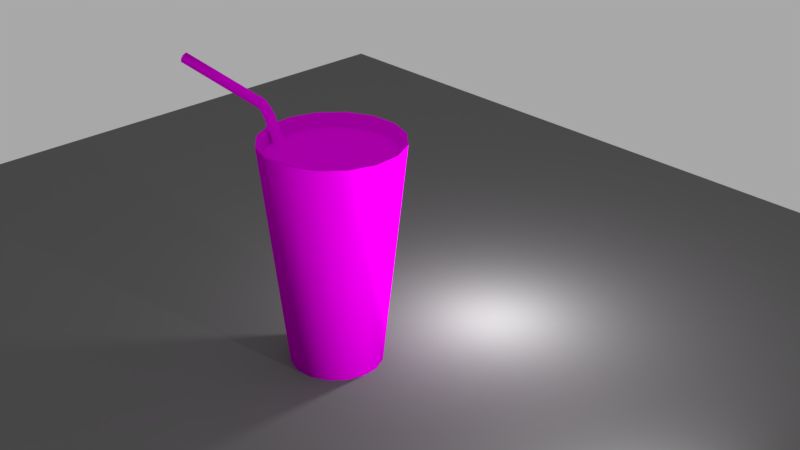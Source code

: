 # Source: acqua.blend  (saved by Blender 2.79.0; exported with 4.5.12 LTS)
import bpy
from mathutils import Matrix  # noqa: F401  (used for matrix-valued properties, if any)

bpy.ops.wm.read_factory_settings(use_empty=True)
scene = bpy.context.scene
scene.name = 'Scene'

# ---- collections
col_collection_1 = bpy.data.collections.new('Collection 1'); scene.collection.children.link(col_collection_1)

# ---- images (referenced by path relative to the original .blend; pixels are not part of the script)
import os
ASSET_DIR = os.environ.get("B2B_ASSET_DIR", "")  # directory of the original .blend (textures are referenced by path, not embedded)
HERE = os.path.dirname(os.path.abspath(__file__))  # packed textures are extracted next to this script under _unpacked/

def load_image(name, relpath, width, height, colorspace="sRGB"):
    """Load a texture the original file referenced (path relative to the .blend, or extracted next to this script)."""
    p = next((c for c in (os.path.join(HERE, relpath), os.path.join(ASSET_DIR, relpath)) if relpath and os.path.exists(c)), "")
    if p:
        img = bpy.data.images.load(p, check_existing=True)
        img.name = name
    else:  # same state as the original file: an image datablock whose file is absent (Cycles renders it pink)
        img = bpy.data.images.new(name, width, height)
        img.source = "FILE"
        img.filepath = "//" + (relpath or name)
    img.colorspace_settings.name = colorspace
    return img
img_texture_png = load_image('texture.png', 'texture.png', 1024, 1024, 'sRGB')

# ---- materials (node trees are filled in below, after node groups)
mat_material_005 = bpy.data.materials.new('Material.005')
mat_material_005.alpha_threshold = 0.0
mat_material_005.roughness = 0.5
mat_material_006 = bpy.data.materials.new('Material.006')
mat_material_006.alpha_threshold = 0.0
mat_material_006.roughness = 0.5
mat_material_004 = bpy.data.materials.new('Material.004')
mat_material_004.alpha_threshold = 0.0
mat_material_004.roughness = 0.5

# ---- material node trees
mat_material_005.use_nodes = True; mat_material_005.node_tree.nodes.clear()
_N = mat_material_005.node_tree.nodes; _L = mat_material_005.node_tree.links
n0 = _N.new('ShaderNodeOutputMaterial'); n0.name = 'Material Output'; n0.location = (300, 300)
n1 = _N.new('ShaderNodeBsdfDiffuse'); n1.name = 'Diffuse BSDF'; n1.location = (10, 300)
n2 = _N.new('ShaderNodeTexImage'); n2.name = 'Image Texture'; n2.location = (-180, 300)
n2.width = 140
n2.image = img_texture_png
_L.new(n1.outputs[0], n0.inputs[0])
_L.new(n2.outputs[0], n1.inputs[0])
n0.is_active_output = True
mat_material_006.use_nodes = True; mat_material_006.node_tree.nodes.clear()
_N = mat_material_006.node_tree.nodes; _L = mat_material_006.node_tree.links
n0 = _N.new('ShaderNodeOutputMaterial'); n0.name = 'Material Output'; n0.location = (300, 300)
n1 = _N.new('ShaderNodeBsdfDiffuse'); n1.name = 'Diffuse BSDF'; n1.location = (10, 300)
_L.new(n1.outputs[0], n0.inputs[0])
n0.is_active_output = True
mat_material_004.use_nodes = True; mat_material_004.node_tree.nodes.clear()
_N = mat_material_004.node_tree.nodes; _L = mat_material_004.node_tree.links
n0 = _N.new('ShaderNodeOutputMaterial'); n0.name = 'Material Output'; n0.location = (300, 300)
n1 = _N.new('ShaderNodeBsdfDiffuse'); n1.name = 'Diffuse BSDF'; n1.location = (10, 300)
n1.inputs[0].default_value = (0.1523, 0.1523, 0.1523, 1.0)
_L.new(n1.outputs[0], n0.inputs[0])
n0.is_active_output = True

# ---- world
world_world = bpy.data.worlds.new('World'); scene.world = world_world
world_world.use_nodes = True; world_world.node_tree.nodes.clear()
_N = world_world.node_tree.nodes; _L = world_world.node_tree.links
n0 = _N.new('ShaderNodeOutputWorld'); n0.name = 'World Output'; n0.location = (300, 300)
n1 = _N.new('ShaderNodeBackground'); n1.name = 'Background'; n1.location = (10, 300)
n1.inputs[0].default_value = (0.3931, 0.3931, 0.3931, 1.0)
_L.new(n1.outputs[0], n0.inputs[0])
n0.is_active_output = True
world_world.color = (0.477, 0.477, 0.477)
world_world.use_sun_shadow = False
world_world.sun_shadow_jitter_overblur = 0.0
world_world.cycles.sampling_method = 'MANUAL'

# ---- cameras
cam_camera = bpy.data.cameras.new('Camera')
cam_camera.clip_end = 100.0
cam_camera.lens = 54.44
cam_camera.sensor_width = 32.0
cam_camera.sensor_height = 18.0
cam_camera.ortho_scale = 7.314
cam_camera.dof.focus_distance = 0.0

# ---- lights
light_lamp_002 = bpy.data.lights.new('Lamp.002', 'AREA')
light_lamp_002.transmission_factor = 0.0
light_lamp_002.cutoff_distance = 30.0
light_lamp_002.energy = 78.54
light_lamp_002.shadow_buffer_clip_start = 1.001
light_lamp_002.shadow_soft_size = 0.1
light_lamp_002.shadow_maximum_resolution = 0.006
light_lamp_002.use_absolute_resolution = True
light_lamp_002.shape = 'RECTANGLE'
light_lamp_002.size = 0.1
light_lamp_002.size_y = 0.1
light_lamp_001 = bpy.data.lights.new('Lamp.001', 'POINT')
light_lamp_001.transmission_factor = 0.0
light_lamp_001.cutoff_distance = 30.0
light_lamp_001.energy = 100.0
light_lamp_001.shadow_buffer_clip_start = 1.001
light_lamp_001.shadow_soft_size = 0.1
light_lamp_001.shadow_maximum_resolution = 0.006
light_lamp_001.use_absolute_resolution = True

# ---- meshes
me_cylinder_002 = bpy.data.meshes.new('Cylinder.002')
me_cylinder_002.from_pydata([(0.04154, 1.0, -0.9824), (-14.94, 1.0, 1.636), (0.3996, 0.9239, -0.9734), (-14.58, 0.9239, 1.645), (0.7032, 0.7071, -0.9657), (-14.28, 0.7071, 1.652), (0.906, 0.3827, -0.9606), (-14.08, 0.3827, 1.657), (0.9772, -2.949e-07, -0.9588), (-14.01, 1.126e-07, 1.659), (0.906, -0.3827, -0.9606), (-14.08, -0.3827, 1.657), (0.7032, -0.7071, -0.9657), (-14.28, -0.7071, 1.652), (0.3996, -0.9239, -0.9734), (-14.58, -0.9239, 1.645), (0.04154, -1.0, -0.9824), (-14.94, -1.0, 1.636), (-0.3165, -0.9239, -0.9915), (-15.3, -0.9239, 1.627), (-0.6201, -0.7071, -0.9991), (-15.6, -0.7071, 1.619), (-0.8229, -0.3827, -1.004), (-15.81, -0.3827, 1.614), (-0.8941, -1.444e-07, -1.006), (-15.88, 2.631e-07, 1.612), (-0.8229, 0.3827, -1.004), (-15.81, 0.3827, 1.614), (-0.6201, 0.7071, -0.9991), (-15.6, 0.7071, 1.619), (-0.3165, 0.9239, -0.9915), (-15.3, 0.9239, 1.627), (-16.21, 1.0, 1.75), (-16.1, 0.9239, 1.775), (-16.0, 0.7071, 1.795), (-15.93, 0.3827, 1.809), (-15.91, 1.97e-08, 1.814), (-15.93, -0.3827, 1.809), (-16.0, -0.7071, 1.795), (-16.1, -0.9239, 1.775), (-16.21, -1.0, 1.75), (-16.33, -0.9239, 1.726), (-16.43, -0.7071, 1.705), (-16.5, -0.3827, 1.691), (-16.52, 3.312e-07, 1.687), (-16.5, 0.3827, 1.691), (-16.43, 0.7071, 1.705), (-16.33, 0.9239, 1.726), (-33.36, 1.0, 2.119), (-33.24, 0.9239, 2.143), (-33.14, 0.7071, 2.164), (-33.08, 0.3827, 2.178), (-33.05, -9.498e-07, 2.183), (-33.08, -0.3827, 2.178), (-33.14, -0.7071, 2.164), (-33.24, -0.9239, 2.143), (-33.36, -1.0, 2.119), (-33.48, -0.9239, 2.095), (-33.58, -0.7071, 2.074), (-33.64, -0.3827, 2.06), (-33.66, -6.383e-07, 2.055), (-33.64, 0.3827, 2.06), (-33.58, 0.7071, 2.074), (-33.48, 0.9239, 2.095), (0.04154, 0.9567, -0.9824), (0.3841, 0.8839, -0.9738), (0.6745, 0.6765, -0.9664), (0.8686, 0.3661, -0.9615), (0.9367, -2.9e-07, -0.9598), (0.8686, -0.3661, -0.9615), (0.6745, -0.6765, -0.9664), (0.3841, -0.8839, -0.9738), (0.04154, -0.9567, -0.9824), (-0.301, -0.8839, -0.9911), (-0.5914, -0.6765, -0.9984), (-0.7855, -0.3661, -1.003), (-0.8536, -1.461e-07, -1.005), (-0.7855, 0.3661, -1.003), (-0.5914, 0.6765, -0.9984), (-0.301, 0.8839, -0.9911), (-14.94, 0.9567, 1.629), (-14.6, 0.8839, 1.638), (-14.31, 0.6765, 1.645), (-14.11, 0.3661, 1.65), (-14.05, -5.543e-06, 1.652), (-14.11, -0.3661, 1.65), (-14.31, -0.6765, 1.645), (-14.6, -0.8839, 1.638), (-14.94, -0.9567, 1.629), (-15.28, -0.8839, 1.621), (-15.57, -0.6765, 1.613), (-15.77, -0.3661, 1.609), (-15.84, -5.399e-06, 1.607), (-15.77, 0.3661, 1.609), (-15.57, 0.6765, 1.613), (-15.28, 0.8839, 1.621), (-16.26, 0.7558, 1.752), (-16.16, 0.6983, 1.77), (-16.08, 0.5344, 1.786), (-16.03, 0.2892, 1.796), (-16.01, -5.772e-06, 1.8), (-16.03, -0.2892, 1.796), (-16.08, -0.5344, 1.786), (-16.16, -0.6983, 1.77), (-16.26, -0.7558, 1.752), (-16.35, -0.6983, 1.733), (-16.43, -0.5344, 1.718), (-16.48, -0.2892, 1.707), (-16.5, -5.538e-06, 1.704), (-16.48, 0.2892, 1.707), (-16.43, 0.5344, 1.718), (-16.35, 0.6983, 1.733), (-33.34, 0.7558, 2.123), (-33.25, 0.6983, 2.142), (-33.17, 0.5344, 2.158), (-33.12, 0.2892, 2.168), (-33.11, -6.62e-06, 2.172), (-33.12, -0.2892, 2.168), (-33.17, -0.5344, 2.158), (-33.25, -0.6983, 2.142), (-33.34, -0.7558, 2.123), (-33.42, -0.6983, 2.105), (-33.5, -0.5344, 2.089), (-33.55, -0.2892, 2.079), (-33.57, -6.384e-06, 2.075), (-33.55, 0.2892, 2.079), (-33.5, 0.5344, 2.089), (-33.42, 0.6983, 2.105)], [], [(0, 1, 3, 2), (2, 3, 5, 4), (4, 5, 7, 6), (6, 7, 9, 8), (8, 9, 11, 10), (10, 11, 13, 12), (12, 13, 15, 14), (14, 15, 17, 16), (16, 17, 19, 18), (18, 19, 21, 20), (20, 21, 23, 22), (22, 23, 25, 24), (24, 25, 27, 26), (26, 27, 29, 28), (9, 7, 35, 36), (28, 29, 31, 30), (30, 31, 1, 0), (2, 4, 66, 65), (33, 32, 48, 49), (19, 17, 40, 41), (29, 27, 45, 46), (5, 3, 33, 34), (15, 13, 38, 39), (25, 23, 43, 44), (11, 9, 36, 37), (21, 19, 41, 42), (31, 29, 46, 47), (7, 5, 34, 35), (17, 15, 39, 40), (3, 1, 32, 33), (27, 25, 44, 45), (13, 11, 37, 38), (23, 21, 42, 43), (1, 31, 47, 32), (12, 14, 71, 70), (32, 47, 63, 48), (41, 40, 56, 57), (34, 33, 49, 50), (42, 41, 57, 58), (35, 34, 50, 51), (43, 42, 58, 59), (36, 35, 51, 52), (44, 43, 59, 60), (37, 36, 52, 53), (45, 44, 60, 61), (38, 37, 53, 54), (46, 45, 61, 62), (39, 38, 54, 55), (47, 46, 62, 63), (40, 39, 55, 56), (22, 24, 76, 75), (8, 10, 69, 68), (18, 20, 74, 73), (28, 30, 79, 78), (4, 6, 67, 66), (14, 16, 72, 71), (0, 2, 65, 64), (24, 26, 77, 76), (10, 12, 70, 69), (20, 22, 75, 74), (30, 0, 64, 79), (6, 8, 68, 67), (16, 18, 73, 72), (26, 28, 78, 77), (74, 75, 91, 90), (67, 68, 84, 83), (75, 76, 92, 91), (68, 69, 85, 84), (76, 77, 93, 92), (69, 70, 86, 85), (77, 78, 94, 93), (70, 71, 87, 86), (78, 79, 95, 94), (71, 72, 88, 87), (64, 65, 81, 80), (79, 64, 80, 95), (72, 73, 89, 88), (65, 66, 82, 81), (73, 74, 90, 89), (66, 67, 83, 82), (95, 80, 96, 111), (88, 89, 105, 104), (81, 82, 98, 97), (89, 90, 106, 105), (82, 83, 99, 98), (90, 91, 107, 106), (83, 84, 100, 99), (91, 92, 108, 107), (84, 85, 101, 100), (92, 93, 109, 108), (85, 86, 102, 101), (93, 94, 110, 109), (86, 87, 103, 102), (94, 95, 111, 110), (87, 88, 104, 103), (80, 81, 97, 96), (109, 110, 126, 125), (102, 103, 119, 118), (110, 111, 127, 126), (103, 104, 120, 119), (96, 97, 113, 112), (111, 96, 112, 127), (104, 105, 121, 120), (97, 98, 114, 113), (105, 106, 122, 121), (98, 99, 115, 114), (106, 107, 123, 122), (99, 100, 116, 115), (107, 108, 124, 123), (100, 101, 117, 116), (108, 109, 125, 124), (101, 102, 118, 117), (51, 50, 114, 115), (50, 49, 113, 114), (49, 48, 112, 113), (48, 63, 127, 112), (63, 62, 126, 127), (62, 61, 125, 126), (61, 60, 124, 125), (60, 59, 123, 124), (59, 58, 122, 123), (58, 57, 121, 122), (57, 56, 120, 121), (56, 55, 119, 120), (55, 54, 118, 119), (54, 53, 117, 118), (53, 52, 116, 117), (52, 51, 115, 116)])
me_cylinder_002.polygons.foreach_set('use_smooth', [True] * 128)
_uv = me_cylinder_002.uv_layers.new(name='UVMap')
_uv.uv.foreach_set('vector', [0.2345, -0.06656, 0.2258, 0.7769, 0.2285, 0.7771, 0.2372, -0.06633, 0.2372, -0.06633, 0.2285, 0.7771, 0.2311, 0.7771, 0.2398, -0.06639, 0.2398, -0.06639, 0.2311, 0.7771, 0.2331, 0.7767, 0.2418, -0.06674, 0.2418, -0.06674, 0.2331, 0.7767, 0.2343, 0.7762, 0.243, -0.06732, 0.243, -0.06732, 0.2343, 0.7762, 0.2345, 0.7754, 0.2431, -0.06804, 0.2431, -0.06804, 0.2345, 0.7754, 0.2336, 0.7747, 0.2422, -0.0688, 0.2422, -0.0688, 0.2336, 0.7747, 0.2318, 0.774, 0.2404, -0.06947, 0.2404, -0.06947, 0.2318, 0.774, 0.2293, 0.7735, 0.238, -0.06997, 0.238, -0.06997, 0.2293, 0.7735, 0.2266, 0.7733, 0.2352, -0.0702, 0.2352, -0.0702, 0.2266, 0.7733, 0.224, 0.7733, 0.2327, -0.07013, 0.2327, -0.07013, 0.224, 0.7733, 0.222, 0.7737, 0.2306, -0.06979, 0.2306, -0.06979, 0.222, 0.7737, 0.2208, 0.7743, 0.2295, -0.06921, 0.2295, -0.06921, 0.2208, 0.7743, 0.2207, 0.775, 0.2293, -0.06848, 0.2293, -0.06848, 0.2207, 0.775, 0.2216, 0.7757, 0.2302, -0.06773, 0.2343, 0.7762, 0.2331, 0.7767, 0.2264, 0.8318, 0.2273, 0.8324, 0.2302, -0.06773, 0.2216, 0.7757, 0.2234, 0.7764, 0.232, -0.06705, 0.232, -0.06705, 0.2234, 0.7764, 0.2258, 0.7769, 0.2345, -0.06656, 0.2372, -0.06633, 0.2398, -0.06639, 0.2396, -0.06647, 0.2371, -0.06641, 0.2232, 0.8238, 0.2215, 0.8177, 0.1245, 1.03, 0.1262, 1.036, 0.2266, 0.7733, 0.2293, 0.7735, 0.225, 0.8143, 0.2233, 0.8082, 0.2216, 0.7757, 0.2207, 0.775, 0.2189, 0.8015, 0.2192, 0.8056, 0.2311, 0.7771, 0.2285, 0.7771, 0.2232, 0.8238, 0.2249, 0.8288, 0.2318, 0.774, 0.2336, 0.7747, 0.2274, 0.8264, 0.2264, 0.8207, 0.2208, 0.7743, 0.222, 0.7737, 0.2202, 0.8002, 0.2192, 0.7996, 0.2345, 0.7754, 0.2343, 0.7762, 0.2273, 0.8324, 0.2277, 0.8305, 0.224, 0.7733, 0.2266, 0.7733, 0.2233, 0.8082, 0.2216, 0.8032, 0.2234, 0.7764, 0.2216, 0.7757, 0.2192, 0.8056, 0.2201, 0.8113, 0.2331, 0.7767, 0.2311, 0.7771, 0.2249, 0.8288, 0.2264, 0.8318, 0.2293, 0.7735, 0.2318, 0.774, 0.2264, 0.8207, 0.225, 0.8143, 0.2285, 0.7771, 0.2258, 0.7769, 0.2215, 0.8177, 0.2232, 0.8238, 0.2207, 0.775, 0.2208, 0.7743, 0.2192, 0.7996, 0.2189, 0.8015, 0.2336, 0.7747, 0.2345, 0.7754, 0.2277, 0.8305, 0.2274, 0.8264, 0.222, 0.7737, 0.224, 0.7733, 0.2216, 0.8032, 0.2202, 0.8002, 0.2258, 0.7769, 0.2234, 0.7764, 0.2201, 0.8113, 0.2215, 0.8177, 0.2422, -0.0688, 0.2404, -0.06947, 0.2402, -0.06942, 0.242, -0.06878, 0.2215, 0.8177, 0.2201, 0.8113, 0.1231, 1.024, 0.1245, 1.03, 0.2233, 0.8082, 0.225, 0.8143, 0.128, 1.027, 0.1263, 1.021, 0.2249, 0.8288, 0.2232, 0.8238, 0.1262, 1.036, 0.1279, 1.041, 0.2216, 0.8032, 0.2233, 0.8082, 0.1263, 1.021, 0.1246, 1.016, 0.2264, 0.8318, 0.2249, 0.8288, 0.1279, 1.041, 0.1293, 1.044, 0.2202, 0.8002, 0.2216, 0.8032, 0.1246, 1.016, 0.1232, 1.013, 0.2273, 0.8324, 0.2264, 0.8318, 0.1293, 1.044, 0.1303, 1.045, 0.2192, 0.7996, 0.2202, 0.8002, 0.1232, 1.013, 0.1222, 1.012, 0.2277, 0.8305, 0.2273, 0.8324, 0.1303, 1.045, 0.1307, 1.043, 0.2189, 0.8015, 0.2192, 0.7996, 0.1222, 1.012, 0.1218, 1.014, 0.2274, 0.8264, 0.2277, 0.8305, 0.1307, 1.043, 0.1303, 1.039, 0.2192, 0.8056, 0.2189, 0.8015, 0.1218, 1.014, 0.1221, 1.018, 0.2264, 0.8207, 0.2274, 0.8264, 0.1303, 1.039, 0.1294, 1.033, 0.2201, 0.8113, 0.2192, 0.8056, 0.1221, 1.018, 0.1231, 1.024, 0.225, 0.8143, 0.2264, 0.8207, 0.1294, 1.033, 0.128, 1.027, 0.2306, -0.06979, 0.2295, -0.06921, 0.2298, -0.06917, 0.2309, -0.06972, 0.243, -0.06732, 0.2431, -0.06804, 0.2428, -0.06805, 0.2427, -0.06736, 0.2352, -0.0702, 0.2327, -0.07013, 0.2328, -0.07005, 0.2353, -0.07011, 0.2302, -0.06773, 0.232, -0.06705, 0.2322, -0.06711, 0.2305, -0.06775, 0.2398, -0.06639, 0.2418, -0.06674, 0.2415, -0.06681, 0.2396, -0.06647, 0.2404, -0.06947, 0.238, -0.06997, 0.2379, -0.06989, 0.2402, -0.06942, 0.2345, -0.06656, 0.2372, -0.06633, 0.2371, -0.06641, 0.2345, -0.06664, 0.2295, -0.06921, 0.2293, -0.06848, 0.2296, -0.06848, 0.2298, -0.06917, 0.2431, -0.06804, 0.2422, -0.0688, 0.242, -0.06878, 0.2428, -0.06805, 0.2327, -0.07013, 0.2306, -0.06979, 0.2309, -0.06972, 0.2328, -0.07005, 0.232, -0.06705, 0.2345, -0.06656, 0.2345, -0.06664, 0.2322, -0.06711, 0.2418, -0.06674, 0.243, -0.06732, 0.2427, -0.06736, 0.2415, -0.06681, 0.238, -0.06997, 0.2352, -0.0702, 0.2353, -0.07011, 0.2379, -0.06989, 0.2293, -0.06848, 0.2302, -0.06773, 0.2305, -0.06775, 0.2296, -0.06848, 0.2328, -0.07005, 0.2309, -0.06972, 0.222, 0.772, 0.224, 0.7717, 0.2415, -0.06681, 0.2427, -0.06736, 0.2338, 0.7744, 0.2327, 0.7749, 0.2309, -0.06972, 0.2298, -0.06917, 0.2209, 0.7725, 0.222, 0.772, 0.2427, -0.06736, 0.2428, -0.06805, 0.234, 0.7737, 0.2338, 0.7744, 0.2298, -0.06917, 0.2296, -0.06848, 0.2208, 0.7732, 0.2209, 0.7725, 0.2428, -0.06805, 0.242, -0.06878, 0.2331, 0.7729, 0.234, 0.7737, 0.2296, -0.06848, 0.2305, -0.06775, 0.2216, 0.774, 0.2208, 0.7732, 0.242, -0.06878, 0.2402, -0.06942, 0.2314, 0.7723, 0.2331, 0.7729, 0.2305, -0.06775, 0.2322, -0.06711, 0.2234, 0.7746, 0.2216, 0.774, 0.2402, -0.06942, 0.2379, -0.06989, 0.229, 0.7718, 0.2314, 0.7723, 0.2345, -0.06664, 0.2371, -0.06641, 0.2283, 0.7753, 0.2257, 0.7751, 0.2322, -0.06711, 0.2345, -0.06664, 0.2257, 0.7751, 0.2234, 0.7746, 0.2379, -0.06989, 0.2353, -0.07011, 0.2264, 0.7716, 0.229, 0.7718, 0.2371, -0.06641, 0.2396, -0.06647, 0.2308, 0.7752, 0.2283, 0.7753, 0.2353, -0.07011, 0.2328, -0.07005, 0.224, 0.7717, 0.2264, 0.7716, 0.2396, -0.06647, 0.2415, -0.06681, 0.2327, 0.7749, 0.2308, 0.7752, 0.2234, 0.7746, 0.2257, 0.7751, 0.2217, 0.8179, 0.2206, 0.8132, 0.229, 0.7718, 0.2264, 0.7716, 0.2231, 0.8108, 0.2244, 0.8154, 0.2283, 0.7753, 0.2308, 0.7752, 0.2244, 0.8262, 0.223, 0.8225, 0.2264, 0.7716, 0.224, 0.7717, 0.2217, 0.8071, 0.2231, 0.8108, 0.2308, 0.7752, 0.2327, 0.7749, 0.2255, 0.8284, 0.2244, 0.8262, 0.224, 0.7717, 0.222, 0.772, 0.2206, 0.8049, 0.2217, 0.8071, 0.2327, 0.7749, 0.2338, 0.7744, 0.2262, 0.8288, 0.2255, 0.8284, 0.222, 0.772, 0.2209, 0.7725, 0.2199, 0.8045, 0.2206, 0.8049, 0.2338, 0.7744, 0.234, 0.7737, 0.2265, 0.8274, 0.2262, 0.8288, 0.2209, 0.7725, 0.2208, 0.7732, 0.2196, 0.8059, 0.2199, 0.8045, 0.234, 0.7737, 0.2331, 0.7729, 0.2262, 0.8243, 0.2265, 0.8274, 0.2208, 0.7732, 0.2216, 0.774, 0.2199, 0.8089, 0.2196, 0.8059, 0.2331, 0.7729, 0.2314, 0.7723, 0.2255, 0.8201, 0.2262, 0.8243, 0.2216, 0.774, 0.2234, 0.7746, 0.2206, 0.8132, 0.2199, 0.8089, 0.2314, 0.7723, 0.229, 0.7718, 0.2244, 0.8154, 0.2255, 0.8201, 0.2257, 0.7751, 0.2283, 0.7753, 0.223, 0.8225, 0.2217, 0.8179, 0.2196, 0.8059, 0.2199, 0.8089, 0.1234, 1.022, 0.1232, 1.019, 0.2262, 0.8243, 0.2255, 0.8201, 0.1289, 1.033, 0.1296, 1.037, 0.2199, 0.8089, 0.2206, 0.8132, 0.1241, 1.026, 0.1234, 1.022, 0.2255, 0.8201, 0.2244, 0.8154, 0.1279, 1.028, 0.1289, 1.033, 0.2217, 0.8179, 0.223, 0.8225, 0.1265, 1.035, 0.1252, 1.031, 0.2206, 0.8132, 0.2217, 0.8179, 0.1252, 1.031, 0.1241, 1.026, 0.2244, 0.8154, 0.2231, 0.8108, 0.1266, 1.024, 0.1279, 1.028, 0.223, 0.8225, 0.2244, 0.8262, 0.1278, 1.039, 0.1265, 1.035, 0.2231, 0.8108, 0.2217, 0.8071, 0.1253, 1.02, 0.1266, 1.024, 0.2244, 0.8262, 0.2255, 0.8284, 0.1289, 1.042, 0.1278, 1.039, 0.2217, 0.8071, 0.2206, 0.8049, 0.1242, 1.018, 0.1253, 1.02, 0.2255, 0.8284, 0.2262, 0.8288, 0.1296, 1.042, 0.1289, 1.042, 0.2206, 0.8049, 0.2199, 0.8045, 0.1235, 1.017, 0.1242, 1.018, 0.2262, 0.8288, 0.2265, 0.8274, 0.1299, 1.041, 0.1296, 1.042, 0.2199, 0.8045, 0.2196, 0.8059, 0.1232, 1.019, 0.1235, 1.017, 0.2265, 0.8274, 0.2262, 0.8243, 0.1296, 1.037, 0.1299, 1.041, 0.1293, 1.044, 0.1279, 1.041, 0.1278, 1.039, 0.1289, 1.042, 0.1279, 1.041, 0.1262, 1.036, 0.1265, 1.035, 0.1278, 1.039, 0.1262, 1.036, 0.1245, 1.03, 0.1252, 1.031, 0.1265, 1.035, 0.1245, 1.03, 0.1231, 1.024, 0.1241, 1.026, 0.1252, 1.031, 0.1231, 1.024, 0.1221, 1.018, 0.1234, 1.022, 0.1241, 1.026, 0.1221, 1.018, 0.1218, 1.014, 0.1232, 1.019, 0.1234, 1.022, 0.1218, 1.014, 0.1222, 1.012, 0.1235, 1.017, 0.1232, 1.019, 0.1222, 1.012, 0.1232, 1.013, 0.1242, 1.018, 0.1235, 1.017, 0.1232, 1.013, 0.1246, 1.016, 0.1253, 1.02, 0.1242, 1.018, 0.1246, 1.016, 0.1263, 1.021, 0.1266, 1.024, 0.1253, 1.02, 0.1263, 1.021, 0.128, 1.027, 0.1279, 1.028, 0.1266, 1.024, 0.128, 1.027, 0.1294, 1.033, 0.1289, 1.033, 0.1279, 1.028, 0.1294, 1.033, 0.1303, 1.039, 0.1296, 1.037, 0.1289, 1.033, 0.1303, 1.039, 0.1307, 1.043, 0.1299, 1.041, 0.1296, 1.037, 0.1307, 1.043, 0.1303, 1.045, 0.1296, 1.042, 0.1299, 1.041, 0.1303, 1.045, 0.1293, 1.044, 0.1289, 1.042, 0.1296, 1.042])
me_cylinder_002.materials.append(mat_material_005)
me_cylinder_002.use_remesh_preserve_volume = False
me_cylinder_002.use_remesh_preserve_attributes = False
me_cylinder_002.use_mirror_vertex_groups = False
me_cylinder_002.update()
me_cylinder_001 = bpy.data.meshes.new('Cylinder.001')
me_cylinder_001.from_pydata([(0.003713, 0.9093, -1.0), (0.005731, 1.403, 3.634), (0.3535, 0.8415, -1.0), (0.5456, 1.299, 3.634), (0.6495, 0.6456, -1.0), (1.002, 0.9964, 3.634), (0.8466, 0.3514, -1.0), (1.307, 0.5423, 3.634), (0.9148, 0.003713, -1.0), (1.412, 0.005731, 3.634), (0.8437, -0.3445, -1.0), (1.302, -0.5317, 3.634), (0.6442, -0.6403, -1.0), (0.9943, -0.9883, 3.634), (0.3467, -0.8387, -1.0), (0.535, -1.294, 3.634), (-0.003713, -0.9093, -1.0), (-0.005731, -1.403, 3.634), (-0.3535, -0.8415, -1.0), (-0.5456, -1.299, 3.634), (-0.6495, -0.6456, -1.0), (-1.002, -0.9964, 3.634), (-0.8466, -0.3514, -1.0), (-1.307, -0.5423, 3.634), (-0.9148, -0.003713, -1.0), (-1.412, -0.005731, 3.634), (-0.8437, 0.3445, -1.0), (-1.302, 0.5317, 3.634), (-0.6442, 0.6403, -1.0), (-0.9943, 0.9883, 3.634), (-0.3466, 0.8387, -1.0), (-0.535, 1.294, 3.634), (-0.9437, 0.9437, 3.634), (-1.233, 0.5107, 3.634), (-1.335, 1.369e-08, 3.634), (-1.233, -0.5107, 3.634), (-0.9437, -0.9437, 3.634), (-0.5107, -1.233, 3.634), (1.936e-07, -1.335, 3.634), (0.5107, -1.233, 3.634), (0.9437, -0.9437, 3.634), (1.233, -0.5107, 3.634), (1.335, -6.057e-08, 3.634), (1.233, 0.5107, 3.634), (0.9437, 0.9437, 3.634), (0.5107, 1.233, 3.634), (-7.931e-09, 1.335, 3.634), (-0.5107, 1.233, 3.634), (-0.6616, 0.6616, 0.1253), (-0.8645, 0.3581, 0.1253), (-0.9357, 1.628e-08, 0.1253), (-0.8645, -0.3581, 0.1253), (-0.6616, -0.6616, 0.1253), (-0.3581, -0.8645, 0.1253), (1.513e-07, -0.9357, 0.1253), (0.3581, -0.8645, 0.1253), (0.6616, -0.6616, 0.1253), (0.8645, -0.3581, 0.1253), (0.9357, -3.578e-08, 0.1253), (0.8645, 0.3581, 0.1253), (0.6616, 0.6616, 0.1253), (0.3581, 0.8645, 0.1253), (1.003e-08, 0.9357, 0.1253), (-0.3581, 0.8645, 0.1253), (-0.6297, 0.6297, 0.0002978), (-0.8227, 0.3408, 0.0002978), (-0.8905, 1.823e-08, 0.0002978), (-0.8227, -0.3408, 0.0002978), (-0.6297, -0.6297, 0.0002978), (-0.3408, -0.8227, 0.0002978), (1.512e-07, -0.8905, 0.0002978), (0.3408, -0.8227, 0.0002978), (0.6297, -0.6297, 0.0002978), (0.8227, -0.3408, 0.0002978), (0.8905, -3.131e-08, 0.0002978), (0.8227, 0.3408, 0.0002978), (0.6297, 0.6297, 0.0002978), (0.3408, 0.8227, 0.0002978), (1.673e-08, 0.8905, 0.0002978), (-0.3408, 0.8227, 0.0002978), (-0.5319, 0.5319, -0.1727), (-0.6949, 0.2878, -0.1727), (-0.7522, 1.772e-08, -0.1727), (-0.6949, -0.2878, -0.1727), (-0.5319, -0.5319, -0.1727), (-0.2878, -0.6949, -0.1727), (1.436e-07, -0.7522, -0.1727), (0.2878, -0.6949, -0.1727), (0.5319, -0.5319, -0.1727), (0.6949, -0.2878, -0.1727), (0.7522, -2.413e-08, -0.1727), (0.6949, 0.2878, -0.1727), (0.5319, 0.5319, -0.1727), (0.2878, 0.6949, -0.1727), (3.005e-08, 0.7522, -0.1727), (-0.2878, 0.6949, -0.1727), (-0.4395, 0.4107, -0.2689), (-0.5654, 0.2223, -0.2689), (-0.6096, 2.875e-08, -0.2689), (-0.5654, -0.2223, -0.2689), (-0.4395, -0.4107, -0.2689), (-0.2511, -0.5366, -0.2689), (-0.02884, -0.5808, -0.2689), (0.1934, -0.5366, -0.2689), (0.3818, -0.4107, -0.2689), (0.5077, -0.2223, -0.2689), (0.5519, -3.567e-09, -0.2689), (0.5077, 0.2223, -0.2689), (0.3818, 0.4107, -0.2689), (0.1934, 0.5366, -0.2689), (-0.02884, 0.5808, -0.2689), (-0.2511, 0.5366, -0.2689), (-0.02884, 2.235e-08, -0.2689), (6.333e-08, 0.0, -1.0)], [], [(0, 1, 3, 2), (2, 3, 5, 4), (4, 5, 7, 6), (6, 7, 9, 8), (8, 9, 11, 10), (10, 11, 13, 12), (12, 13, 15, 14), (14, 15, 17, 16), (16, 17, 19, 18), (18, 19, 21, 20), (20, 21, 23, 22), (22, 23, 25, 24), (24, 25, 27, 26), (26, 27, 29, 28), (28, 29, 31, 30), (30, 31, 1, 0), (2, 4, 113), (7, 9, 42, 43), (17, 19, 37, 38), (27, 29, 32, 33), (3, 5, 44, 45), (13, 15, 39, 40), (23, 25, 34, 35), (9, 11, 41, 42), (19, 21, 36, 37), (29, 31, 47, 32), (5, 7, 43, 44), (15, 17, 38, 39), (1, 3, 45, 46), (25, 27, 33, 34), (11, 13, 40, 41), (21, 23, 35, 36), (31, 1, 46, 47), (47, 46, 62, 63), (46, 45, 61, 62), (39, 38, 54, 55), (32, 47, 63, 48), (40, 39, 55, 56), (33, 32, 48, 49), (41, 40, 56, 57), (34, 33, 49, 50), (42, 41, 57, 58), (35, 34, 50, 51), (43, 42, 58, 59), (36, 35, 51, 52), (44, 43, 59, 60), (37, 36, 52, 53), (45, 44, 60, 61), (38, 37, 53, 54), (51, 50, 66, 67), (59, 58, 74, 75), (52, 51, 67, 68), (60, 59, 75, 76), (53, 52, 68, 69), (61, 60, 76, 77), (54, 53, 69, 70), (63, 62, 78, 79), (62, 61, 77, 78), (55, 54, 70, 71), (48, 63, 79, 64), (56, 55, 71, 72), (49, 48, 64, 65), (57, 56, 72, 73), (50, 49, 65, 66), (58, 57, 73, 74), (72, 71, 87, 88), (65, 64, 80, 81), (73, 72, 88, 89), (66, 65, 81, 82), (74, 73, 89, 90), (67, 66, 82, 83), (75, 74, 90, 91), (68, 67, 83, 84), (76, 75, 91, 92), (69, 68, 84, 85), (77, 76, 92, 93), (70, 69, 85, 86), (79, 78, 94, 95), (78, 77, 93, 94), (71, 70, 86, 87), (64, 79, 95, 80), (93, 92, 108, 109), (86, 85, 101, 102), (95, 94, 110, 111), (94, 93, 109, 110), (87, 86, 102, 103), (80, 95, 111, 96), (88, 87, 103, 104), (81, 80, 96, 97), (89, 88, 104, 105), (82, 81, 97, 98), (90, 89, 105, 106), (83, 82, 98, 99), (91, 90, 106, 107), (84, 83, 99, 100), (92, 91, 107, 108), (85, 84, 100, 101), (99, 98, 112), (107, 106, 112), (100, 99, 112), (108, 107, 112), (101, 100, 112), (109, 108, 112), (102, 101, 112), (111, 110, 112), (110, 109, 112), (103, 102, 112), (96, 111, 112), (104, 103, 112), (97, 96, 112), (105, 104, 112), (98, 97, 112), (106, 105, 112), (12, 14, 113), (22, 24, 113), (8, 10, 113), (18, 20, 113), (28, 30, 113), (4, 6, 113), (14, 16, 113), (0, 2, 113), (24, 26, 113), (10, 12, 113), (20, 22, 113), (30, 0, 113), (6, 8, 113), (16, 18, 113), (26, 28, 113)])
me_cylinder_001.polygons.foreach_set('use_smooth', [True] * 128)
_uv = me_cylinder_001.uv_layers.new(name='UVMap')
_uv.uv.foreach_set('vector', [0.7298, 0.3606, 0.7274, 0.6121, 0.7376, 0.6121, 0.7364, 0.3606, 0.7364, 0.3606, 0.7376, 0.6121, 0.7473, 0.6121, 0.7427, 0.3606, 0.7427, 0.3606, 0.7473, 0.6121, 0.755, 0.6121, 0.7477, 0.3606, 0.7477, 0.3606, 0.755, 0.6121, 0.7596, 0.6121, 0.7506, 0.3606, 0.7506, 0.3606, 0.7596, 0.6121, 0.7602, 0.6121, 0.751, 0.3606, 0.751, 0.3606, 0.7602, 0.6121, 0.7569, 0.6121, 0.7489, 0.3606, 0.7489, 0.3606, 0.7569, 0.6121, 0.7502, 0.6121, 0.7445, 0.3606, 0.7445, 0.3606, 0.7502, 0.6121, 0.741, 0.6121, 0.7386, 0.3606, 0.7386, 0.3606, 0.741, 0.6121, 0.7307, 0.6121, 0.7319, 0.3606, 0.7319, 0.3606, 0.7307, 0.6121, 0.721, 0.6121, 0.7256, 0.3606, 0.7256, 0.3606, 0.721, 0.6121, 0.7133, 0.6121, 0.7206, 0.3606, 0.7206, 0.3606, 0.7133, 0.6121, 0.7088, 0.6121, 0.7177, 0.3606, 0.7177, 0.3606, 0.7088, 0.6121, 0.7081, 0.6121, 0.7173, 0.3606, 0.7173, 0.3606, 0.7081, 0.6121, 0.7114, 0.6121, 0.7194, 0.3606, 0.7194, 0.3606, 0.7114, 0.6121, 0.7182, 0.6121, 0.7238, 0.3606, 0.7238, 0.3606, 0.7182, 0.6121, 0.7274, 0.6121, 0.7298, 0.3606, 0.0, 0.0, 0.0, 0.0, 0.0, 0.0, 0.0, 0.0, 0.0, 0.0, 0.0, 0.0, 0.0, 0.0, 0.0, 0.0, 0.0, 0.0, 0.0, 0.0, 0.0, 0.0, 0.0, 0.0, 0.0, 0.0, 0.0, 0.0, 0.0, 0.0, 0.0, 0.0, 0.0, 0.0, 0.0, 0.0, 0.0, 0.0, 0.0, 0.0, 0.0, 0.0, 0.0, 0.0, 0.0, 0.0, 0.0, 0.0, 0.0, 0.0, 0.0, 0.0, 0.0, 0.0, 0.0, 0.0, 0.0, 0.0, 0.0, 0.0, 0.0, 0.0, 0.0, 0.0, 0.0, 0.0, 0.0, 0.0, 0.0, 0.0, 0.0, 0.0, 0.0, 0.0, 0.0, 0.0, 0.0, 0.0, 0.0, 0.0, 0.0, 0.0, 0.0, 0.0, 0.0, 0.0, 0.0, 0.0, 0.0, 0.0, 0.0, 0.0, 0.0, 0.0, 0.0, 0.0, 0.0, 0.0, 0.0, 0.0, 0.0, 0.0, 0.0, 0.0, 0.0, 0.0, 0.0, 0.0, 0.0, 0.0, 0.0, 0.0, 0.0, 0.0, 0.0, 0.0, 0.0, 0.0, 0.0, 0.0, 0.0, 0.0, 0.0, 0.0, 0.0, 0.0, 0.0, 0.0, 0.0, 0.0, 0.0, 0.0, 0.0, 0.0, 0.0, 0.0, 0.0, 0.0, 0.0, 0.0, 0.0, 0.0, 0.0, 0.0, 0.0, 0.0, 0.0, 0.0, 0.0, 0.0, 0.0, 0.0, 0.0, 0.0, 0.0, 0.0, 0.0, 0.0, 0.0, 0.0, 0.0, 0.0, 0.0, 0.0, 0.0, 0.0, 0.0, 0.0, 0.0, 0.0, 0.0, 0.0, 0.0, 0.0, 0.0, 0.0, 0.0, 0.0, 0.0, 0.0, 0.0, 0.0, 0.0, 0.0, 0.0, 0.0, 0.0, 0.0, 0.0, 0.0, 0.0, 0.0, 0.0, 0.0, 0.0, 0.0, 0.0, 0.0, 0.0, 0.0, 0.0, 0.0, 0.0, 0.0, 0.0, 0.0, 0.0, 0.0, 0.0, 0.0, 0.0, 0.0, 0.0, 0.0, 0.0, 0.0, 0.0, 0.0, 0.0, 0.0, 0.0, 0.0, 0.0, 0.0, 0.0, 0.0, 0.0, 0.0, 0.0, 0.0, 0.0, 0.0, 0.0, 0.0, 0.0, 0.0, 0.0, 0.0, 0.0, 0.0, 0.0, 0.0, 0.0, 0.0, 0.0, 0.0, 0.0, 0.0, 0.0, 0.0, 0.0, 0.0, 0.0, 0.0, 0.0, 0.0, 0.0, 0.0, 0.0, 0.0, 0.0, 0.0, 0.0, 0.0, 0.0, 0.0, 0.0, 0.0, 0.0, 0.0, 0.0, 0.0, 0.0, 0.0, 0.0, 0.0, 0.0, 0.0, 0.0, 0.0, 0.0, 0.0, 0.0, 0.0, 0.0, 0.0, 0.0, 0.0, 0.0, 0.0, 0.0, 0.0, 0.0, 0.0, 0.0, 0.0, 0.0, 0.0, 0.0, 0.0, 0.0, 0.0, 0.0, 0.0, 0.0, 0.0, 0.0, 0.0, 0.0, 0.0, 0.0, 0.0, 0.0, 0.0, 0.0, 0.0, 0.0, 0.0, 0.0, 0.0, 0.0, 0.0, 0.0, 0.0, 0.0, 0.0, 0.0, 0.0, 0.0, 0.0, 0.0, 0.0, 0.0, 0.0, 0.0, 0.0, 0.0, 0.0, 0.0, 0.0, 0.0, 0.0, 0.0, 0.0, 0.0, 0.0, 0.0, 0.0, 0.0, 0.0, 0.0, 0.0, 0.0, 0.0, 0.0, 0.0, 0.0, 0.0, 0.0, 0.0, 0.0, 0.0, 0.0, 0.0, 0.0, 0.0, 0.0, 0.0, 0.0, 0.0, 0.0, 0.0, 0.0, 0.0, 0.0, 0.0, 0.0, 0.0, 0.0, 0.0, 0.0, 0.0, 0.0, 0.0, 0.0, 0.0, 0.0, 0.0, 0.0, 0.0, 0.0, 0.0, 0.0, 0.0, 0.0, 0.0, 0.0, 0.0, 0.0, 0.0, 0.0, 0.0, 0.0, 0.0, 0.0, 0.0, 0.0, 0.0, 0.0, 0.0, 0.0, 0.0, 0.0, 0.0, 0.0, 0.0, 0.0, 0.0, 0.0, 0.0, 0.0, 0.0, 0.0, 0.0, 0.0, 0.0, 0.0, 0.0, 0.0, 0.0, 0.0, 0.0, 0.0, 0.0, 0.0, 0.0, 0.0, 0.0, 0.0, 0.0, 0.0, 0.0, 0.0, 0.0, 0.0, 0.0, 0.0, 0.0, 0.0, 0.0, 0.0, 0.0, 0.0, 0.0, 0.0, 0.0, 0.0, 0.0, 0.0, 0.0, 0.0, 0.0, 0.0, 0.0, 0.0, 0.0, 0.0, 0.0, 0.0, 0.0, 0.0, 0.0, 0.0, 0.0, 0.0, 0.0, 0.0, 0.0, 0.0, 0.0, 0.0, 0.0, 0.0, 0.0, 0.0, 0.0, 0.0, 0.0, 0.0, 0.0, 0.0, 0.0, 0.0, 0.0, 0.0, 0.0, 0.0, 0.0, 0.0, 0.0, 0.0, 0.0, 0.0, 0.0, 0.0, 0.0, 0.0, 0.0, 0.0, 0.0, 0.0, 0.0, 0.0, 0.0, 0.0, 0.0, 0.0, 0.0, 0.0, 0.0, 0.0, 0.0, 0.0, 0.0, 0.0, 0.0, 0.0, 0.0, 0.0, 0.0, 0.0, 0.0, 0.0, 0.0, 0.0, 0.0, 0.0, 0.0, 0.0, 0.0, 0.0, 0.0, 0.0, 0.0, 0.0, 0.0, 0.0, 0.0, 0.0, 0.0, 0.0, 0.0, 0.0, 0.0, 0.0, 0.0, 0.0, 0.0, 0.0, 0.0, 0.0, 0.0, 0.0, 0.0, 0.0, 0.0, 0.0, 0.0, 0.0, 0.0, 0.0, 0.0, 0.0, 0.0, 0.0, 0.0, 0.0, 0.0, 0.0, 0.0, 0.0, 0.0, 0.0, 0.0, 0.0, 0.0, 0.0, 0.0, 0.0, 0.0, 0.0, 0.0, 0.0, 0.0, 0.0, 0.0, 0.0, 0.0, 0.0, 0.0, 0.0, 0.0, 0.0, 0.0, 0.0, 0.0, 0.0, 0.0, 0.0, 0.0, 0.0, 0.0, 0.0, 0.0, 0.0, 0.0, 0.0, 0.0, 0.0, 0.0, 0.0, 0.0, 0.0, 0.0, 0.0, 0.0, 0.0, 0.0, 0.0, 0.0, 0.0, 0.0, 0.0, 0.0, 0.0, 0.0, 0.0, 0.0, 0.0, 0.0, 0.0, 0.0, 0.0, 0.0, 0.0, 0.0, 0.0, 0.0, 0.0, 0.0, 0.0, 0.0, 0.0, 0.0, 0.0, 0.0, 0.0, 0.0, 0.0, 0.0, 0.0, 0.0, 0.0, 0.0, 0.0, 0.0, 0.0, 0.0, 0.0, 0.0, 0.0, 0.0, 0.0, 0.0, 0.0, 0.0, 0.0, 0.0, 0.0, 0.0, 0.0, 0.0, 0.0, 0.0, 0.0, 0.0, 0.0, 0.0, 0.0, 0.0, 0.0, 0.0, 0.0, 0.0, 0.0, 0.0, 0.0, 0.0, 0.0, 0.0, 0.0, 0.0, 0.0, 0.0, 0.0, 0.0, 0.0, 0.0, 0.0, 0.0, 0.0, 0.0, 0.0, 0.0, 0.0, 0.0, 0.0, 0.0, 0.0, 0.0, 0.0, 0.0, 0.0, 0.0, 0.0, 0.0, 0.0, 0.0, 0.0, 0.0, 0.0, 0.0, 0.0, 0.0, 0.0, 0.0, 0.0, 0.0, 0.0, 0.0, 0.0, 0.0, 0.0, 0.0, 0.0, 0.0, 0.0, 0.0, 0.0, 0.0, 0.0, 0.0, 0.0, 0.0, 0.0, 0.0, 0.0, 0.0, 0.0, 0.0, 0.0, 0.0, 0.0, 0.0, 0.0, 0.0, 0.0, 0.0, 0.0, 0.0, 0.0, 0.0, 0.0, 0.0, 0.0, 0.0, 0.0, 0.0, 0.0, 0.0, 0.0, 0.0, 0.0, 0.0, 0.0, 0.0, 0.0, 0.0, 0.0, 0.0, 0.0, 0.0, 0.0, 0.0, 0.0, 0.0, 0.0, 0.0, 0.0, 0.0, 0.0, 0.0, 0.0, 0.0, 0.0, 0.0, 0.0, 0.0, 0.0, 0.0, 0.0, 0.0, 0.0, 0.0, 0.0, 0.0, 0.0, 0.0, 0.0, 0.0, 0.0, 0.0, 0.0, 0.0, 0.0, 0.0, 0.0, 0.0, 0.0, 0.0, 0.0, 0.0])
me_cylinder_001.materials.append(mat_material_005)
me_cylinder_001.materials.append(mat_material_006)
me_cylinder_001.use_remesh_preserve_volume = False
me_cylinder_001.use_remesh_preserve_attributes = False
me_cylinder_001.use_mirror_vertex_groups = False
me_cylinder_001.update()
me_cylinder = bpy.data.meshes.new('Cylinder')
me_cylinder.from_pydata([(-0.9085, 0.9085, 3.373), (-1.187, 0.4917, 3.373), (-1.285, 1.373e-08, 3.373), (-1.187, -0.4917, 3.373), (-0.9085, -0.9085, 3.373), (-0.4917, -1.187, 3.373), (-5.425e-05, -1.285, 3.373), (0.4916, -1.187, 3.373), (0.9084, -0.9085, 3.373), (1.187, -0.4917, 3.373), (1.285, -5.775e-08, 3.373), (1.187, 0.4917, 3.373), (0.9084, 0.9085, 3.373), (0.4916, 1.187, 3.373), (-5.448e-05, 1.285, 3.373), (-0.4917, 1.187, 3.373), (-0.6617, 0.6616, 0.1253), (-0.8645, 0.3581, 0.1253), (-0.9358, 1.628e-08, 0.1253), (-0.8645, -0.3581, 0.1253), (-0.6617, -0.6616, 0.1253), (-0.3581, -0.8645, 0.1253), (-5.424e-05, -0.9357, 0.1253), (0.358, -0.8645, 0.1253), (0.6616, -0.6616, 0.1253), (0.8644, -0.3581, 0.1253), (0.9357, -3.578e-08, 0.1253), (0.8644, 0.3581, 0.1253), (0.6616, 0.6616, 0.1253), (0.358, 0.8645, 0.1253), (-5.448e-05, 0.9357, 0.1253), (-0.3581, 0.8645, 0.1253), (-0.6297, 0.6297, 0.0002978), (-0.8227, 0.3408, 0.0002978), (-0.8905, 1.823e-08, 0.0002978), (-0.8227, -0.3408, 0.0002978), (-0.6297, -0.6297, 0.0002978), (-0.3408, -0.8227, 0.0002978), (-5.424e-05, -0.8905, 0.0002978), (0.3407, -0.8227, 0.0002978), (0.6296, -0.6297, 0.0002978), (0.8226, -0.3408, 0.0002978), (0.8904, -3.131e-08, 0.0002978), (0.8226, 0.3408, 0.0002978), (0.6296, 0.6297, 0.0002978), (0.3407, 0.8227, 0.0002978), (-5.448e-05, 0.8905, 0.0002978), (-0.3408, 0.8227, 0.0002978), (-0.5319, 0.5319, -0.1727), (-0.695, 0.2878, -0.1727), (-0.7522, 1.772e-08, -0.1727), (-0.695, -0.2878, -0.1727), (-0.5319, -0.5319, -0.1727), (-0.2879, -0.6949, -0.1727), (-5.424e-05, -0.7522, -0.1727), (0.2878, -0.6949, -0.1727), (0.5318, -0.5319, -0.1727), (0.6949, -0.2878, -0.1727), (0.7521, -2.413e-08, -0.1727), (0.6949, 0.2878, -0.1727), (0.5318, 0.5319, -0.1727), (0.2878, 0.6949, -0.1727), (-5.448e-05, 0.7522, -0.1727), (-0.2879, 0.6949, -0.1727), (-0.4396, 0.4107, -0.2689), (-0.5655, 0.2223, -0.2689), (-0.6097, 2.875e-08, -0.2689), (-0.5655, -0.2223, -0.2689), (-0.4396, -0.4107, -0.2689), (-0.2511, -0.5366, -0.2689), (-0.02889, -0.5808, -0.2689), (0.1934, -0.5366, -0.2689), (0.3818, -0.4107, -0.2689), (0.5077, -0.2223, -0.2689), (0.5519, -3.567e-09, -0.2689), (0.5077, 0.2223, -0.2689), (0.3818, 0.4107, -0.2689), (0.1934, 0.5366, -0.2689), (-0.02889, 0.5808, -0.2689), (-0.2511, 0.5366, -0.2689), (-0.02889, 2.235e-08, -0.2689), (-5.44e-05, 2.98e-08, 3.373)], [], [(15, 14, 30, 31), (14, 13, 29, 30), (7, 6, 22, 23), (0, 15, 31, 16), (8, 7, 23, 24), (1, 0, 16, 17), (9, 8, 24, 25), (2, 1, 17, 18), (10, 9, 25, 26), (3, 2, 18, 19), (11, 10, 26, 27), (4, 3, 19, 20), (12, 11, 27, 28), (5, 4, 20, 21), (13, 12, 28, 29), (6, 5, 21, 22), (19, 18, 34, 35), (27, 26, 42, 43), (20, 19, 35, 36), (28, 27, 43, 44), (21, 20, 36, 37), (29, 28, 44, 45), (22, 21, 37, 38), (31, 30, 46, 47), (30, 29, 45, 46), (23, 22, 38, 39), (16, 31, 47, 32), (24, 23, 39, 40), (17, 16, 32, 33), (25, 24, 40, 41), (18, 17, 33, 34), (26, 25, 41, 42), (40, 39, 55, 56), (33, 32, 48, 49), (41, 40, 56, 57), (34, 33, 49, 50), (42, 41, 57, 58), (35, 34, 50, 51), (43, 42, 58, 59), (36, 35, 51, 52), (44, 43, 59, 60), (37, 36, 52, 53), (45, 44, 60, 61), (38, 37, 53, 54), (47, 46, 62, 63), (46, 45, 61, 62), (39, 38, 54, 55), (32, 47, 63, 48), (61, 60, 76, 77), (54, 53, 69, 70), (63, 62, 78, 79), (62, 61, 77, 78), (55, 54, 70, 71), (48, 63, 79, 64), (56, 55, 71, 72), (49, 48, 64, 65), (57, 56, 72, 73), (50, 49, 65, 66), (58, 57, 73, 74), (51, 50, 66, 67), (59, 58, 74, 75), (52, 51, 67, 68), (60, 59, 75, 76), (53, 52, 68, 69), (67, 66, 80), (75, 74, 80), (68, 67, 80), (76, 75, 80), (69, 68, 80), (77, 76, 80), (70, 69, 80), (79, 78, 80), (78, 77, 80), (71, 70, 80), (64, 79, 80), (72, 71, 80), (65, 64, 80), (73, 72, 80), (66, 65, 80), (74, 73, 80), (0, 1, 81), (8, 9, 81), (1, 2, 81), (9, 10, 81), (2, 3, 81), (10, 11, 81), (3, 4, 81), (11, 12, 81), (4, 5, 81), (12, 13, 81), (5, 6, 81), (14, 15, 81), (13, 14, 81), (6, 7, 81), (15, 0, 81), (7, 8, 81)])
_uv = me_cylinder.uv_layers.new(name='UVMap')
_uv.uv.foreach_set('vector', [0.4475, 0.5506, 0.4591, 0.5506, 0.4612, 0.3422, 0.4524, 0.3422, 0.4591, 0.5506, 0.472, 0.5506, 0.471, 0.3422, 0.4612, 0.3422, 0.4882, 0.5506, 0.4766, 0.5506, 0.4745, 0.3422, 0.4833, 0.3422, 0.439, 0.5506, 0.4475, 0.5506, 0.4524, 0.3422, 0.446, 0.3422, 0.4968, 0.5506, 0.4882, 0.5506, 0.4833, 0.3422, 0.4897, 0.3422, 0.4348, 0.5506, 0.439, 0.5506, 0.446, 0.3422, 0.4429, 0.3422, 0.5009, 0.5506, 0.4968, 0.5506, 0.4897, 0.3422, 0.4928, 0.3422, 0.4358, 0.5506, 0.4348, 0.5506, 0.4429, 0.3422, 0.4436, 0.3422, 0.5, 0.5506, 0.5009, 0.5506, 0.4928, 0.3422, 0.4921, 0.3422, 0.4415, 0.5506, 0.4358, 0.5506, 0.4436, 0.3422, 0.448, 0.3422, 0.4942, 0.5506, 0.5, 0.5506, 0.4921, 0.3422, 0.4877, 0.3422, 0.4514, 0.5506, 0.4415, 0.5506, 0.448, 0.3422, 0.4554, 0.3422, 0.4844, 0.5506, 0.4942, 0.5506, 0.4877, 0.3422, 0.4803, 0.3422, 0.4637, 0.5506, 0.4514, 0.5506, 0.4554, 0.3422, 0.4647, 0.3422, 0.472, 0.5506, 0.4844, 0.5506, 0.4803, 0.3422, 0.471, 0.3422, 0.4766, 0.5506, 0.4637, 0.5506, 0.4647, 0.3422, 0.4745, 0.3422, 0.448, 0.3422, 0.4436, 0.3422, 0.4448, 0.3325, 0.4489, 0.3325, 0.4877, 0.3422, 0.4921, 0.3422, 0.4909, 0.3325, 0.4868, 0.3325, 0.4554, 0.3422, 0.448, 0.3422, 0.4489, 0.3325, 0.456, 0.3325, 0.4803, 0.3422, 0.4877, 0.3422, 0.4868, 0.3325, 0.4797, 0.3325, 0.4647, 0.3422, 0.4554, 0.3422, 0.456, 0.3325, 0.4648, 0.3325, 0.471, 0.3422, 0.4803, 0.3422, 0.4797, 0.3325, 0.4709, 0.3325, 0.4745, 0.3422, 0.4647, 0.3422, 0.4648, 0.3325, 0.4742, 0.3325, 0.4524, 0.3422, 0.4612, 0.3422, 0.4615, 0.3325, 0.4532, 0.3325, 0.4612, 0.3422, 0.471, 0.3422, 0.4709, 0.3325, 0.4615, 0.3325, 0.4833, 0.3422, 0.4745, 0.3422, 0.4742, 0.3325, 0.4825, 0.3325, 0.446, 0.3422, 0.4524, 0.3422, 0.4532, 0.3325, 0.4471, 0.3325, 0.4897, 0.3422, 0.4833, 0.3422, 0.4825, 0.3325, 0.4886, 0.3325, 0.4429, 0.3422, 0.446, 0.3422, 0.4471, 0.3325, 0.4441, 0.3325, 0.4928, 0.3422, 0.4897, 0.3422, 0.4886, 0.3325, 0.4916, 0.3325, 0.4436, 0.3422, 0.4429, 0.3422, 0.4441, 0.3325, 0.4448, 0.3325, 0.4921, 0.3422, 0.4928, 0.3422, 0.4916, 0.3325, 0.4909, 0.3325, 0.4886, 0.3325, 0.4825, 0.3325, 0.4802, 0.3189, 0.4854, 0.3189, 0.4441, 0.3325, 0.4471, 0.3325, 0.4503, 0.3189, 0.4478, 0.3189, 0.4916, 0.3325, 0.4886, 0.3325, 0.4854, 0.3189, 0.4879, 0.3189, 0.4448, 0.3325, 0.4441, 0.3325, 0.4478, 0.3189, 0.4483, 0.3189, 0.4909, 0.3325, 0.4916, 0.3325, 0.4879, 0.3189, 0.4874, 0.3189, 0.4489, 0.3325, 0.4448, 0.3325, 0.4483, 0.3189, 0.4519, 0.3189, 0.4868, 0.3325, 0.4909, 0.3325, 0.4874, 0.3189, 0.4838, 0.3189, 0.456, 0.3325, 0.4489, 0.3325, 0.4519, 0.3189, 0.4578, 0.3189, 0.4797, 0.3325, 0.4868, 0.3325, 0.4838, 0.3189, 0.4779, 0.3189, 0.4648, 0.3325, 0.456, 0.3325, 0.4578, 0.3189, 0.4653, 0.3189, 0.4709, 0.3325, 0.4797, 0.3325, 0.4779, 0.3189, 0.4704, 0.3189, 0.4742, 0.3325, 0.4648, 0.3325, 0.4653, 0.3189, 0.4732, 0.3189, 0.4532, 0.3325, 0.4615, 0.3325, 0.4625, 0.3189, 0.4555, 0.3189, 0.4615, 0.3325, 0.4709, 0.3325, 0.4704, 0.3189, 0.4625, 0.3189, 0.4825, 0.3325, 0.4742, 0.3325, 0.4732, 0.3189, 0.4802, 0.3189, 0.4471, 0.3325, 0.4532, 0.3325, 0.4555, 0.3189, 0.4503, 0.3189, 0.4704, 0.3189, 0.4779, 0.3189, 0.4748, 0.3114, 0.4691, 0.3114, 0.4732, 0.3189, 0.4653, 0.3189, 0.4651, 0.3114, 0.4712, 0.3114, 0.4555, 0.3189, 0.4625, 0.3189, 0.463, 0.3114, 0.4575, 0.3114, 0.4625, 0.3189, 0.4704, 0.3189, 0.4691, 0.3114, 0.463, 0.3114, 0.4802, 0.3189, 0.4732, 0.3189, 0.4712, 0.3114, 0.4767, 0.3114, 0.4503, 0.3189, 0.4555, 0.3189, 0.4575, 0.3114, 0.4535, 0.3114, 0.4854, 0.3189, 0.4802, 0.3189, 0.4767, 0.3114, 0.4807, 0.3114, 0.4478, 0.3189, 0.4503, 0.3189, 0.4535, 0.3114, 0.4516, 0.3114, 0.4879, 0.3189, 0.4854, 0.3189, 0.4807, 0.3114, 0.4826, 0.3114, 0.4483, 0.3189, 0.4478, 0.3189, 0.4516, 0.3114, 0.452, 0.3114, 0.4874, 0.3189, 0.4879, 0.3189, 0.4826, 0.3114, 0.4822, 0.3114, 0.4519, 0.3189, 0.4483, 0.3189, 0.452, 0.3114, 0.4548, 0.3114, 0.4838, 0.3189, 0.4874, 0.3189, 0.4822, 0.3114, 0.4794, 0.3114, 0.4578, 0.3189, 0.4519, 0.3189, 0.4548, 0.3114, 0.4594, 0.3114, 0.4779, 0.3189, 0.4838, 0.3189, 0.4794, 0.3114, 0.4748, 0.3114, 0.4653, 0.3189, 0.4578, 0.3189, 0.4594, 0.3114, 0.4651, 0.3114, 0.4548, 0.3114, 0.452, 0.3114, 0.4671, 0.3114, 0.4794, 0.3114, 0.4822, 0.3114, 0.4671, 0.3114, 0.4594, 0.3114, 0.4548, 0.3114, 0.4671, 0.3114, 0.4748, 0.3114, 0.4794, 0.3114, 0.4671, 0.3114, 0.4651, 0.3114, 0.4594, 0.3114, 0.4671, 0.3114, 0.4691, 0.3114, 0.4748, 0.3114, 0.4671, 0.3114, 0.4712, 0.3114, 0.4651, 0.3114, 0.4671, 0.3114, 0.4575, 0.3114, 0.463, 0.3114, 0.4671, 0.3114, 0.463, 0.3114, 0.4691, 0.3114, 0.4671, 0.3114, 0.4767, 0.3114, 0.4712, 0.3114, 0.4671, 0.3114, 0.4535, 0.3114, 0.4575, 0.3114, 0.4671, 0.3114, 0.4807, 0.3114, 0.4767, 0.3114, 0.4671, 0.3114, 0.4516, 0.3114, 0.4535, 0.3114, 0.4671, 0.3114, 0.4826, 0.3114, 0.4807, 0.3114, 0.4671, 0.3114, 0.452, 0.3114, 0.4516, 0.3114, 0.4671, 0.3114, 0.4822, 0.3114, 0.4826, 0.3114, 0.4671, 0.3114, 0.439, 0.5506, 0.4348, 0.5506, 0.4679, 0.5506, 0.4968, 0.5506, 0.5009, 0.5506, 0.4679, 0.5506, 0.4348, 0.5506, 0.4358, 0.5506, 0.4679, 0.5506, 0.5009, 0.5506, 0.5, 0.5506, 0.4679, 0.5506, 0.4358, 0.5506, 0.4415, 0.5506, 0.4679, 0.5506, 0.5, 0.5506, 0.4942, 0.5506, 0.4679, 0.5506, 0.4415, 0.5506, 0.4514, 0.5506, 0.4679, 0.5506, 0.4942, 0.5506, 0.4844, 0.5506, 0.4679, 0.5506, 0.4514, 0.5506, 0.4637, 0.5506, 0.4679, 0.5506, 0.4844, 0.5506, 0.472, 0.5506, 0.4679, 0.5506, 0.4637, 0.5506, 0.4766, 0.5506, 0.4679, 0.5506, 0.4591, 0.5506, 0.4475, 0.5506, 0.4679, 0.5506, 0.472, 0.5506, 0.4591, 0.5506, 0.4679, 0.5506, 0.4766, 0.5506, 0.4882, 0.5506, 0.4679, 0.5506, 0.4475, 0.5506, 0.439, 0.5506, 0.4679, 0.5506, 0.4882, 0.5506, 0.4968, 0.5506, 0.4679, 0.5506])
me_cylinder.materials.append(mat_material_005)
me_cylinder.use_remesh_preserve_volume = False
me_cylinder.use_remesh_preserve_attributes = False
me_cylinder.use_mirror_vertex_groups = False
me_cylinder.update()
me_plane_001 = bpy.data.meshes.new('Plane.001')
me_plane_001.from_pydata([(-1.0, -1.0, 0.0), (1.0, -1.0, 0.0), (-1.0, 1.0, 0.0), (1.0, 1.0, 0.0)], [], [(0, 1, 3, 2)])
me_plane_001.materials.append(mat_material_004)
me_plane_001.use_remesh_preserve_volume = False
me_plane_001.use_remesh_preserve_attributes = False
me_plane_001.use_mirror_vertex_groups = False
me_plane_001.update()

# ---- objects
ob_lamp_002 = bpy.data.objects.new('Lamp.002', light_lamp_002)
ob_lamp_001 = bpy.data.objects.new('Lamp.001', light_lamp_001)
ob_cylinder_002 = bpy.data.objects.new('Cylinder.002', me_cylinder_002)
ob_cylinder_001 = bpy.data.objects.new('Cylinder.001', me_cylinder_001)
ob_cylinder = bpy.data.objects.new('Cylinder', me_cylinder)
ob_camera = bpy.data.objects.new('Camera', cam_camera)
ob_plane = bpy.data.objects.new('Plane', me_plane_001)

# ---- transforms, parenting, visibility, modifiers, constraints
ob_lamp_002.location = (4.027, -0.7414, 0.454)
ob_lamp_002.rotation_euler = (1.977, 0.3738, 1.724)
ob_lamp_002.lock_rotations_4d = False
ob_lamp_002.empty_display_type = 'ARROWS'
ob_lamp_002.color = (0.0, 0.0, 0.0, 0.0)
ob_lamp_002.lineart.crease_threshold = 0.0
ob_lamp_001.location = (1.119, 0.4655, 0.7855)
ob_lamp_001.rotation_euler = (0.6503, 0.05522, 1.866)
ob_lamp_001.lock_rotations_4d = False
ob_lamp_001.empty_display_type = 'ARROWS'
ob_lamp_001.color = (0.0, 0.0, 0.0, 0.0)
ob_lamp_001.lineart.crease_threshold = 0.0
ob_cylinder_002.location = (0.775, -0.8154, 0.9226)
ob_cylinder_002.rotation_euler = (0.0, -0.0, 0.2667)
ob_cylinder_002.scale = (0.04037, 0.04037, 0.6026)
ob_cylinder_002.lineart.crease_threshold = 0.0
ob_cylinder_001.location = (0.6644, -0.7935, 0.4127)
ob_cylinder_001.rotation_euler = (0.0, -0.0, 0.2667)
ob_cylinder_001.scale = (0.3835, 0.3835, 0.3835)
ob_cylinder_001.lineart.crease_threshold = 0.0
ob_cylinder.location = (0.6644, -0.7935, 0.4127)
ob_cylinder.rotation_euler = (0.0, -0.0, 0.2667)
ob_cylinder.scale = (0.3835, 0.3835, 0.3835)
ob_cylinder.lineart.crease_threshold = 0.0
ob_camera.location = (7.39, -6.478, 5.518)
ob_camera.rotation_euler = (1.109, 0.0, 0.8149)
ob_camera.lock_rotations_4d = False
ob_camera.empty_display_type = 'ARROWS'
ob_camera.color = (0.0, 0.0, 0.0, 0.0)
ob_camera.display_type = 'WIRE'
ob_camera.lineart.crease_threshold = 0.0
ob_plane.location = (-0.05529, -0.3517, 0.03687)
ob_plane.scale = (4.279, 4.279, 4.279)
ob_plane.lineart.crease_threshold = 0.0

# ---- collection membership
col_collection_1.objects.link(ob_lamp_002)
col_collection_1.objects.link(ob_lamp_001)
col_collection_1.objects.link(ob_cylinder_002)
col_collection_1.objects.link(ob_cylinder_001)
col_collection_1.objects.link(ob_cylinder)
col_collection_1.objects.link(ob_camera)
col_collection_1.objects.link(ob_plane)

# ---- scene / render settings (as saved in the file)
scene.camera = ob_camera
scene.frame_start = 2; scene.frame_end = 250; scene.frame_set(2)
scene.render.engine = 'CYCLES'
scene.render.resolution_percentage = 50
scene.render.dither_intensity = 0.0
scene.cycles.use_denoising = False
scene.cycles.samples = 256
scene.cycles.sampling_pattern = 'TABULATED_SOBOL'
scene.cycles.use_adaptive_sampling = False
scene.cycles.use_light_tree = False
scene.cycles.blur_glossy = 0.0
scene.cycles.sample_clamp_indirect = 0.0
scene.view_settings.view_transform = 'Standard'
bpy.context.view_layer.update()
